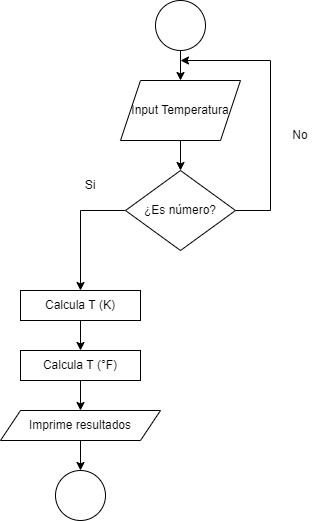

The diagram above was exported from draw.io. Its source (the exported page's mxGraphModel, read from the mxfile embedded in the PNG):
<mxGraphModel dx="1902" dy="936" grid="1" gridSize="10" guides="1" tooltips="1" connect="1" arrows="1" fold="1" page="1" pageScale="1" pageWidth="850" pageHeight="1100" math="0" shadow="0">
  <root>
    <mxCell id="0" />
    <mxCell id="1" parent="0" />
    <mxCell id="HTYjNztTf6x4eBiLM6b8-14" value="" style="edgeStyle=orthogonalEdgeStyle;rounded=0;orthogonalLoop=1;jettySize=auto;html=1;" edge="1" parent="1" source="HTYjNztTf6x4eBiLM6b8-1" target="HTYjNztTf6x4eBiLM6b8-2">
      <mxGeometry relative="1" as="geometry" />
    </mxCell>
    <mxCell id="HTYjNztTf6x4eBiLM6b8-1" value="" style="ellipse;whiteSpace=wrap;html=1;" vertex="1" parent="1">
      <mxGeometry x="405" y="60" width="50" height="50" as="geometry" />
    </mxCell>
    <mxCell id="HTYjNztTf6x4eBiLM6b8-16" value="" style="edgeStyle=orthogonalEdgeStyle;rounded=0;orthogonalLoop=1;jettySize=auto;html=1;" edge="1" parent="1" source="HTYjNztTf6x4eBiLM6b8-2" target="HTYjNztTf6x4eBiLM6b8-3">
      <mxGeometry relative="1" as="geometry" />
    </mxCell>
    <mxCell id="HTYjNztTf6x4eBiLM6b8-2" value="Input Temperatura" style="shape=parallelogram;perimeter=parallelogramPerimeter;whiteSpace=wrap;html=1;fixedSize=1;" vertex="1" parent="1">
      <mxGeometry x="370" y="140" width="120" height="60" as="geometry" />
    </mxCell>
    <mxCell id="tA-B1lQ2Lhxx2uT-v3IK-3" style="edgeStyle=orthogonalEdgeStyle;rounded=0;orthogonalLoop=1;jettySize=auto;html=1;" edge="1" parent="1" source="HTYjNztTf6x4eBiLM6b8-3">
      <mxGeometry relative="1" as="geometry">
        <mxPoint x="430" y="120" as="targetPoint" />
        <Array as="points">
          <mxPoint x="520" y="270" />
          <mxPoint x="520" y="120" />
        </Array>
      </mxGeometry>
    </mxCell>
    <mxCell id="tA-B1lQ2Lhxx2uT-v3IK-25" style="edgeStyle=orthogonalEdgeStyle;rounded=0;orthogonalLoop=1;jettySize=auto;html=1;exitX=0;exitY=0.5;exitDx=0;exitDy=0;entryX=0.5;entryY=0;entryDx=0;entryDy=0;" edge="1" parent="1" source="HTYjNztTf6x4eBiLM6b8-3" target="HTYjNztTf6x4eBiLM6b8-8">
      <mxGeometry relative="1" as="geometry" />
    </mxCell>
    <mxCell id="HTYjNztTf6x4eBiLM6b8-3" value="¿Es número?" style="rhombus;whiteSpace=wrap;html=1;" vertex="1" parent="1">
      <mxGeometry x="375" y="230" width="110" height="80" as="geometry" />
    </mxCell>
    <mxCell id="tA-B1lQ2Lhxx2uT-v3IK-16" style="edgeStyle=orthogonalEdgeStyle;rounded=0;orthogonalLoop=1;jettySize=auto;html=1;exitX=0.5;exitY=1;exitDx=0;exitDy=0;entryX=0.5;entryY=0;entryDx=0;entryDy=0;" edge="1" parent="1" source="HTYjNztTf6x4eBiLM6b8-8" target="HTYjNztTf6x4eBiLM6b8-10">
      <mxGeometry relative="1" as="geometry" />
    </mxCell>
    <mxCell id="HTYjNztTf6x4eBiLM6b8-8" value="Calcula T (K)" style="rounded=0;whiteSpace=wrap;html=1;" vertex="1" parent="1">
      <mxGeometry x="270" y="350" width="120" height="30" as="geometry" />
    </mxCell>
    <mxCell id="tA-B1lQ2Lhxx2uT-v3IK-24" style="edgeStyle=orthogonalEdgeStyle;rounded=0;orthogonalLoop=1;jettySize=auto;html=1;exitX=0.5;exitY=1;exitDx=0;exitDy=0;entryX=0.5;entryY=0;entryDx=0;entryDy=0;" edge="1" parent="1" source="HTYjNztTf6x4eBiLM6b8-10" target="tA-B1lQ2Lhxx2uT-v3IK-19">
      <mxGeometry relative="1" as="geometry" />
    </mxCell>
    <mxCell id="HTYjNztTf6x4eBiLM6b8-10" value="Calcula T (°F)" style="rounded=0;whiteSpace=wrap;html=1;" vertex="1" parent="1">
      <mxGeometry x="270" y="410" width="120" height="30" as="geometry" />
    </mxCell>
    <mxCell id="HTYjNztTf6x4eBiLM6b8-18" value="Si" style="text;html=1;strokeColor=none;fillColor=none;align=center;verticalAlign=middle;whiteSpace=wrap;rounded=0;" vertex="1" parent="1">
      <mxGeometry x="310" y="230" width="60" height="30" as="geometry" />
    </mxCell>
    <mxCell id="HTYjNztTf6x4eBiLM6b8-22" value="No" style="text;html=1;strokeColor=none;fillColor=none;align=center;verticalAlign=middle;whiteSpace=wrap;rounded=0;" vertex="1" parent="1">
      <mxGeometry x="520" y="180" width="60" height="30" as="geometry" />
    </mxCell>
    <mxCell id="tA-B1lQ2Lhxx2uT-v3IK-22" style="edgeStyle=orthogonalEdgeStyle;rounded=0;orthogonalLoop=1;jettySize=auto;html=1;exitX=0.5;exitY=1;exitDx=0;exitDy=0;entryX=0.5;entryY=0;entryDx=0;entryDy=0;" edge="1" parent="1" source="tA-B1lQ2Lhxx2uT-v3IK-19" target="tA-B1lQ2Lhxx2uT-v3IK-21">
      <mxGeometry relative="1" as="geometry" />
    </mxCell>
    <mxCell id="tA-B1lQ2Lhxx2uT-v3IK-19" value="Imprime resultados" style="shape=parallelogram;perimeter=parallelogramPerimeter;whiteSpace=wrap;html=1;fixedSize=1;" vertex="1" parent="1">
      <mxGeometry x="250" y="470" width="160" height="30" as="geometry" />
    </mxCell>
    <mxCell id="tA-B1lQ2Lhxx2uT-v3IK-21" value="" style="ellipse;whiteSpace=wrap;html=1;" vertex="1" parent="1">
      <mxGeometry x="305" y="530" width="50" height="50" as="geometry" />
    </mxCell>
  </root>
</mxGraphModel>